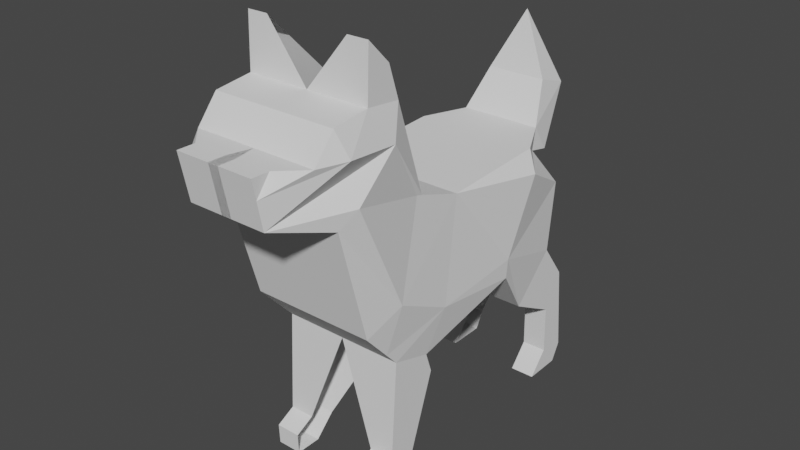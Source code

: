 # Source: dog.blend  (saved by Blender 3.2.14; exported with 4.5.12 LTS)
import bpy
from mathutils import Matrix  # noqa: F401  (used for matrix-valued properties, if any)

bpy.ops.wm.read_factory_settings(use_empty=True)
scene = bpy.context.scene
scene.name = 'Scene'

# ---- collections
col_collection = bpy.data.collections.new('Collection'); scene.collection.children.link(col_collection)

# ---- world
world_world = bpy.data.worlds.new('World'); scene.world = world_world
world_world.use_nodes = True; world_world.node_tree.nodes.clear()
_N = world_world.node_tree.nodes; _L = world_world.node_tree.links
n0 = _N.new('ShaderNodeOutputWorld'); n0.name = 'World Output'; n0.location = (300, 300)
n1 = _N.new('ShaderNodeBackground'); n1.name = 'Background'; n1.location = (10, 300)
n1.inputs[0].default_value = (0.05088, 0.05088, 0.05088, 1.0)
_L.new(n1.outputs[0], n0.inputs[0])
n0.is_active_output = True
world_world.color = (0.05088, 0.05088, 0.05088)
world_world.use_sun_shadow = False
world_world.sun_shadow_jitter_overblur = 0.0

# ---- meshes
me_cube_001 = bpy.data.meshes.new('Cube.001')
me_cube_001.from_pydata([(-0.277, 0.06362, 1.224), (-0.277, -0.1453, 1.295), (-0.277, -0.3267, 1.843), (-0.277, -0.4273, 1.945), (-0.3403, 0.5072, 1.167), (-0.277, 0.5489, 0.4987), (-0.3168, 0.3771, 0.8196), (-0.3168, -0.04481, 0.7881), (-0.277, 0.5565, 1.247), (-0.1836, 0.7378, 1.257), (-0.1355, 0.8443, 1.431), (-1.267e-07, 0.9054, 1.701), (-0.1355, 0.9961, 1.381), (-0.1836, 0.8167, 1.137), (-0.1836, 0.7201, 1.157), (-0.277, 0.7753, 1.019), (-0.277, 0.7398, 0.6994), (-0.277, 0.86, 0.5357), (-0.277, 0.8995, 0.1356), (-0.277, 0.8561, 0.0567), (-0.277, 0.6846, 0.05473), (-0.277, 0.7733, 0.1572), (-0.277, 0.7674, 0.38), (-0.277, 0.5387, 0.5042), (-0.3168, 0.3672, 0.7368), (-0.277, -0.1099, 0.587), (-0.277, -0.07832, 0.4943), (-0.2754, -0.1966, 0.1474), (-0.2754, -0.2873, 0.0567), (-0.2754, -0.4016, 0.0567), (-0.2754, -0.4056, 0.1474), (-0.2754, -0.3188, 0.1927), (-0.277, -0.2932, 0.6422), (-0.277, -0.4568, 0.8236), (-0.277, -0.5928, 1.32), (-0.177, -0.8334, 1.381), (-0.177, -0.8728, 1.586), (-0.277, -0.6934, 1.583), (-0.277, -0.6007, 1.695), (-0.277, -0.4351, 1.715), (-0.277, -0.3484, 0.7034), (-0.3168, -0.305, 0.9162), (-0.277, -0.1461, 1.293), (-0.277, -0.1748, 1.303), (-0.3193, -0.5317, 1.397), (-0.2762, -0.2281, 0.4391), (-0.177, -0.7935, 1.585), (-0.177, -0.8567, 1.503), (-0.3244, -0.5731, 1.586), (-0.277, -0.1467, 1.295), (-0.277, -0.2791, 1.699), (-0.3193, -0.3445, 1.569), (-0.1845, -0.3267, 1.843), (-0.1845, -0.4273, 1.945), (8.196e-08, -0.4568, 0.8236), (6.333e-08, -0.3484, 0.7034), (-0.1663, 0.6846, 0.05473), (-0.1663, 0.8561, 0.0567), (1.006e-07, -0.5928, 1.32), (5.588e-08, -0.2932, 0.6422), (-0.1663, 0.7733, 0.1572), (0.02301, -0.8334, 1.381), (-0.1663, 0.7674, 0.38), (0.02301, -0.8728, 1.586), (0.02301, -0.8567, 1.503), (5.588e-08, -0.2791, 1.699), (-6.333e-08, 0.5387, 0.5042), (-5.588e-08, 0.5489, 0.4987), (1.118e-07, -0.6934, 1.583), (0.02301, -0.7935, 1.585), (-3.912e-08, 0.3672, 0.7368), (-1.118e-07, 0.8443, 1.431), (-8.568e-08, 0.7378, 1.257), (1.043e-07, -0.6007, 1.695), (2.794e-08, -0.1099, 0.587), (-6.333e-08, 0.5565, 1.247), (3.725e-09, 0.06362, 1.224), (7.823e-08, -0.4351, 1.715), (2.515e-08, -0.07832, 0.4943), (-1.118e-07, 0.8167, 1.137), (-1.267e-07, 0.9961, 1.381), (-0.1647, -0.1966, 0.1474), (-8.568e-08, 0.7201, 1.157), (-1.267e-07, 0.9054, 1.701), (-0.1647, -0.2873, 0.0567), (-1.043e-07, 0.7753, 1.019), (-0.1647, -0.4016, 0.0567), (-8.196e-08, 0.7398, 0.6994), (-0.1647, -0.4056, 0.1474), (-1.118e-07, 0.86, 0.5357), (3.446e-08, -0.1453, 1.295), (-0.1647, -0.3188, 0.1927), (-0.1663, 0.8995, 0.1356), (0.277, 0.06362, 1.224), (0.277, -0.1453, 1.295), (0.277, -0.3267, 1.843), (0.277, -0.4273, 1.945), (0.3403, 0.5072, 1.167), (0.277, 0.5489, 0.4987), (0.3168, 0.3771, 0.8196), (0.3168, -0.04481, 0.7881), (0.277, 0.5565, 1.247), (0.1836, 0.7378, 1.257), (0.1355, 0.8443, 1.431), (0.1355, 0.9961, 1.381), (0.1836, 0.8167, 1.137), (0.1836, 0.7201, 1.157), (0.277, 0.7753, 1.019), (0.277, 0.7398, 0.6994), (0.277, 0.86, 0.5357), (0.277, 0.8995, 0.1356), (0.277, 0.8561, 0.0567), (0.277, 0.6846, 0.05473), (0.277, 0.7733, 0.1572), (0.277, 0.7674, 0.38), (0.277, 0.5387, 0.5042), (0.3168, 0.3672, 0.7368), (0.277, -0.1099, 0.587), (0.277, -0.07832, 0.4943), (0.2754, -0.1966, 0.1474), (0.2754, -0.2873, 0.0567), (0.2754, -0.4016, 0.0567), (0.2754, -0.4056, 0.1474), (0.2754, -0.3188, 0.1927), (0.277, -0.2932, 0.6422), (0.277, -0.4568, 0.8236), (0.277, -0.5928, 1.32), (0.177, -0.8334, 1.381), (0.177, -0.8728, 1.586), (0.277, -0.6934, 1.583), (0.277, -0.6007, 1.695), (0.277, -0.4351, 1.715), (0.277, -0.3484, 0.7034), (0.3168, -0.305, 0.9162), (0.277, -0.1461, 1.293), (0.277, -0.1748, 1.303), (0.3193, -0.5317, 1.397), (0.2762, -0.2281, 0.4391), (0.177, -0.7935, 1.585), (0.177, -0.8567, 1.503), (0.3244, -0.5731, 1.586), (0.277, -0.1467, 1.295), (0.277, -0.2791, 1.699), (0.3193, -0.3445, 1.569), (0.1845, -0.3267, 1.843), (0.1845, -0.4273, 1.945), (0.1663, 0.6846, 0.05473), (0.1663, 0.8561, 0.0567), (0.1663, 0.7733, 0.1572), (-0.02301, -0.8334, 1.381), (0.1663, 0.7674, 0.38), (-0.02301, -0.8728, 1.586), (-0.02301, -0.8567, 1.503), (-0.02301, -0.7935, 1.585), (0.1647, -0.1966, 0.1474), (0.1647, -0.2873, 0.0567), (0.1647, -0.4016, 0.0567), (0.1647, -0.4056, 0.1474), (0.1647, -0.3188, 0.1927), (0.1663, 0.8995, 0.1356)], [], [(6, 0, 7), (24, 6, 7), (25, 24, 7), (37, 48, 38), (6, 4, 0), (4, 8, 0), (8, 14, 9), (9, 12, 11, 10), (12, 9, 13), (13, 9, 14), (14, 8, 4, 15), (15, 4, 6, 16), (16, 22, 17), (23, 6, 24), (23, 16, 6), (22, 18, 17), (18, 21, 19), (21, 20, 19), (21, 18, 22), (22, 16, 5), (5, 16, 23), (33, 40, 41), (40, 32, 7, 41), (32, 31, 27, 45), (25, 7, 32, 45), (7, 0, 41), (0, 1, 42), (42, 41, 0), (42, 43, 41), (42, 49, 43), (41, 43, 44), (31, 28, 27), (28, 30, 29), (30, 28, 31), (27, 26, 25, 45), (48, 39, 38), (47, 46, 36), (46, 47, 48, 37), (35, 34, 44), (34, 33, 41, 44), (39, 2, 3), (2, 39, 50), (50, 49, 1), (49, 50, 51, 43), (51, 44, 43), (44, 51, 48, 47, 35), (51, 50, 39, 48), (49, 42, 1), (18, 19, 57, 92), (31, 32, 59, 91), (50, 1, 90, 65), (17, 18, 92, 89), (30, 31, 91, 88), (1, 0, 76, 90), (16, 17, 89, 87), (29, 30, 88, 86), (8, 9, 72, 75), (15, 16, 87, 85), (28, 29, 86, 84), (10, 11, 83, 71), (14, 15, 85, 82), (35, 47, 64, 61), (27, 28, 84, 81), (11, 12, 80, 83), (13, 14, 82, 79), (36, 46, 69, 63), (22, 5, 67, 62), (26, 27, 81, 78), (39, 3, 53, 77), (12, 13, 79, 80), (25, 26, 78, 74), (38, 39, 77, 73), (0, 8, 75, 76), (24, 25, 74, 70), (37, 38, 73, 68), (9, 10, 71, 72), (23, 24, 70, 66), (46, 37, 68, 69), (5, 23, 66, 67), (2, 50, 65, 52), (47, 36, 63, 64), (21, 22, 62, 60), (34, 35, 61, 58), (20, 21, 60, 56), (32, 40, 55, 59), (33, 34, 58, 54), (19, 20, 56, 57), (40, 33, 54, 55), (3, 2, 52, 53), (99, 100, 93), (116, 100, 99), (117, 100, 116), (129, 130, 140), (99, 93, 97), (97, 93, 101), (101, 102, 106), (102, 103, 11, 104), (104, 105, 102), (105, 106, 102), (106, 107, 97, 101), (107, 108, 99, 97), (108, 109, 114), (115, 116, 99), (115, 99, 108), (114, 109, 110), (110, 111, 113), (113, 111, 112), (113, 114, 110), (114, 98, 108), (98, 115, 108), (125, 133, 132), (132, 133, 100, 124), (124, 137, 119, 123), (117, 137, 124, 100), (100, 133, 93), (93, 134, 94), (134, 93, 133), (134, 133, 135), (134, 135, 141), (133, 136, 135), (123, 119, 120), (120, 121, 122), (122, 123, 120), (119, 137, 117, 118), (140, 130, 131), (139, 128, 138), (138, 129, 140, 139), (127, 136, 126), (126, 136, 133, 125), (131, 96, 95), (95, 142, 131), (142, 94, 141), (141, 135, 143, 142), (143, 135, 136), (136, 127, 139, 140, 143), (143, 140, 131, 142), (141, 94, 134), (110, 159, 147, 111), (123, 158, 59, 124), (142, 65, 90, 94), (109, 89, 159, 110), (122, 157, 158, 123), (94, 90, 76, 93), (108, 87, 89, 109), (121, 156, 157, 122), (101, 75, 72, 102), (107, 85, 87, 108), (120, 155, 156, 121), (103, 71, 83, 11), (106, 82, 85, 107), (127, 149, 152, 139), (119, 154, 155, 120), (11, 83, 80, 104), (105, 79, 82, 106), (128, 151, 153, 138), (114, 150, 67, 98), (118, 78, 154, 119), (131, 77, 145, 96), (104, 80, 79, 105), (117, 74, 78, 118), (130, 73, 77, 131), (93, 76, 75, 101), (116, 70, 74, 117), (129, 68, 73, 130), (102, 72, 71, 103), (115, 66, 70, 116), (138, 153, 68, 129), (98, 67, 66, 115), (95, 144, 65, 142), (139, 152, 151, 128), (113, 148, 150, 114), (126, 58, 149, 127), (112, 146, 148, 113), (124, 59, 55, 132), (125, 54, 58, 126), (111, 147, 146, 112), (132, 55, 54, 125), (96, 145, 144, 95)])
_uv = me_cube_001.uv_layers.new(name='UVMap')
_uv.uv.foreach_set('vector', [0.4775, 0.6641, 0.528, 0.6248, 0.4738, 0.6117, 0.4671, 0.6627, 0.4775, 0.6641, 0.4738, 0.6117, 0.4484, 0.6031, 0.4671, 0.6627, 0.4738, 0.6117, 0.5728, 0.5302, 0.5733, 0.5452, 0.5869, 0.5417, 0.4775, 0.6641, 0.5208, 0.6803, 0.528, 0.6248, 0.5208, 0.6803, 0.5309, 0.6864, 0.528, 0.6248, 0.5309, 0.6864, 0.5196, 0.7068, 0.5322, 0.7091, 0.5322, 0.7091, 0.5477, 0.7413, 0.5876, 0.73, 0.5538, 0.7224, 0.5477, 0.7413, 0.5322, 0.7091, 0.5171, 0.7189, 0.5171, 0.7189, 0.5322, 0.7091, 0.5196, 0.7068, 0.5196, 0.7068, 0.5309, 0.6864, 0.5208, 0.6803, 0.5023, 0.7137, 0.5023, 0.7137, 0.5208, 0.6803, 0.4775, 0.6641, 0.4624, 0.7093, 0.4624, 0.7093, 0.4225, 0.7128, 0.442, 0.7243, 0.438, 0.6842, 0.4775, 0.6641, 0.4671, 0.6627, 0.438, 0.6842, 0.4624, 0.7093, 0.4775, 0.6641, 0.4225, 0.7128, 0.3919, 0.7293, 0.442, 0.7243, 0.3919, 0.7293, 0.3947, 0.7135, 0.3821, 0.7238, 0.3947, 0.7135, 0.3818, 0.7024, 0.3821, 0.7238, 0.3947, 0.7135, 0.3919, 0.7293, 0.4225, 0.7128, 0.4225, 0.7128, 0.4624, 0.7093, 0.4373, 0.6854, 0.4373, 0.6854, 0.4624, 0.7093, 0.438, 0.6842, 0.4779, 0.5597, 0.4629, 0.5733, 0.4896, 0.5789, 0.4629, 0.5733, 0.4553, 0.5802, 0.4738, 0.6117, 0.4896, 0.5789, 0.4553, 0.5802, 0.404, 0.5866, 0.3984, 0.6019, 0.4318, 0.5921, 0.4484, 0.6031, 0.4738, 0.6117, 0.4553, 0.5802, 0.4318, 0.5921, 0.4738, 0.6117, 0.528, 0.6248, 0.4896, 0.5789, 0.528, 0.6248, 0.5368, 0.5987, 0.5366, 0.5986, 0.5366, 0.5986, 0.4896, 0.5789, 0.528, 0.6248, 0.5366, 0.5986, 0.5378, 0.595, 0.4896, 0.5789, 0.5366, 0.5986, 0.5369, 0.5985, 0.5378, 0.595, 0.4896, 0.5789, 0.5378, 0.595, 0.5497, 0.5504, 0.404, 0.5866, 0.387, 0.5905, 0.3984, 0.6019, 0.387, 0.5905, 0.3984, 0.5757, 0.387, 0.5762, 0.3984, 0.5757, 0.387, 0.5905, 0.404, 0.5866, 0.3984, 0.6019, 0.4368, 0.607, 0.4484, 0.6031, 0.4318, 0.5921, 0.5733, 0.5452, 0.5893, 0.5624, 0.5869, 0.5417, 0.5629, 0.5097, 0.5731, 0.5176, 0.5733, 0.5077, 0.5731, 0.5176, 0.5629, 0.5097, 0.5733, 0.5452, 0.5728, 0.5302, 0.5477, 0.5127, 0.54, 0.5427, 0.5497, 0.5504, 0.54, 0.5427, 0.4779, 0.5597, 0.4896, 0.5789, 0.5497, 0.5504, 0.5893, 0.5624, 0.6053, 0.576, 0.6182, 0.5634, 0.6053, 0.576, 0.5893, 0.5624, 0.5874, 0.5819, 0.5874, 0.5819, 0.5369, 0.5985, 0.5368, 0.5987, 0.5369, 0.5985, 0.5874, 0.5819, 0.5711, 0.5738, 0.5378, 0.595, 0.5711, 0.5738, 0.5497, 0.5504, 0.5378, 0.595, 0.5497, 0.5504, 0.5711, 0.5738, 0.5733, 0.5452, 0.5629, 0.5097, 0.5477, 0.5127, 0.5711, 0.5738, 0.5874, 0.5819, 0.5893, 0.5624, 0.5733, 0.5452, 0.5369, 0.5985, 0.5366, 0.5986, 0.5368, 0.5987, 0.3919, 0.7293, 0.3821, 0.7238, 0.3821, 0.7238, 0.3919, 0.7293, 0.404, 0.5866, 0.4553, 0.5802, 0.4553, 0.5802, 0.404, 0.5866, 0.5874, 0.5819, 0.5368, 0.5987, 0.5368, 0.5987, 0.5874, 0.5819, 0.442, 0.7243, 0.3919, 0.7293, 0.3919, 0.7293, 0.442, 0.7243, 0.3984, 0.5757, 0.404, 0.5866, 0.404, 0.5866, 0.3984, 0.5757, 0.5368, 0.5987, 0.528, 0.6248, 0.528, 0.6248, 0.5368, 0.5987, 0.4624, 0.7093, 0.442, 0.7243, 0.442, 0.7243, 0.4624, 0.7093, 0.387, 0.5762, 0.3984, 0.5757, 0.3984, 0.5757, 0.387, 0.5762, 0.5309, 0.6864, 0.5322, 0.7091, 0.5322, 0.7091, 0.5309, 0.6864, 0.5023, 0.7137, 0.4624, 0.7093, 0.4624, 0.7093, 0.5023, 0.7137, 0.387, 0.5905, 0.387, 0.5762, 0.387, 0.5762, 0.387, 0.5905, 0.5538, 0.7224, 0.5876, 0.73, 0.5876, 0.73, 0.5538, 0.7224, 0.5196, 0.7068, 0.5023, 0.7137, 0.5023, 0.7137, 0.5196, 0.7068, 0.5477, 0.5127, 0.5629, 0.5097, 0.5629, 0.5097, 0.5477, 0.5127, 0.3984, 0.6019, 0.387, 0.5905, 0.387, 0.5905, 0.3984, 0.6019, 0.5876, 0.73, 0.5477, 0.7413, 0.5477, 0.7413, 0.5876, 0.73, 0.5171, 0.7189, 0.5196, 0.7068, 0.5196, 0.7068, 0.5171, 0.7189, 0.5733, 0.5077, 0.5731, 0.5176, 0.5731, 0.5176, 0.5733, 0.5077, 0.4225, 0.7128, 0.4373, 0.6854, 0.4373, 0.6854, 0.4225, 0.7128, 0.4368, 0.607, 0.3984, 0.6019, 0.3984, 0.6019, 0.4368, 0.607, 0.5893, 0.5624, 0.6182, 0.5634, 0.6182, 0.5634, 0.5893, 0.5624, 0.5477, 0.7413, 0.5171, 0.7189, 0.5171, 0.7189, 0.5477, 0.7413, 0.4484, 0.6031, 0.4368, 0.607, 0.4368, 0.607, 0.4484, 0.6031, 0.5869, 0.5417, 0.5893, 0.5624, 0.5893, 0.5624, 0.5869, 0.5417, 0.528, 0.6248, 0.5309, 0.6864, 0.5309, 0.6864, 0.528, 0.6248, 0.4671, 0.6627, 0.4484, 0.6031, 0.4484, 0.6031, 0.4671, 0.6627, 0.5728, 0.5302, 0.5869, 0.5417, 0.5869, 0.5417, 0.5728, 0.5302, 0.5322, 0.7091, 0.5538, 0.7224, 0.5538, 0.7224, 0.5322, 0.7091, 0.438, 0.6842, 0.4671, 0.6627, 0.4671, 0.6627, 0.438, 0.6842, 0.5731, 0.5176, 0.5728, 0.5302, 0.5728, 0.5302, 0.5731, 0.5176, 0.4373, 0.6854, 0.438, 0.6842, 0.438, 0.6842, 0.4373, 0.6854, 0.6053, 0.576, 0.5874, 0.5819, 0.5874, 0.5819, 0.6053, 0.576, 0.5629, 0.5097, 0.5733, 0.5077, 0.5733, 0.5077, 0.5629, 0.5097, 0.3947, 0.7135, 0.4225, 0.7128, 0.4225, 0.7128, 0.3947, 0.7135, 0.54, 0.5427, 0.5477, 0.5127, 0.5477, 0.5127, 0.54, 0.5427, 0.3818, 0.7024, 0.3947, 0.7135, 0.3947, 0.7135, 0.3818, 0.7024, 0.4553, 0.5802, 0.4629, 0.5733, 0.4629, 0.5733, 0.4553, 0.5802, 0.4779, 0.5597, 0.54, 0.5427, 0.54, 0.5427, 0.4779, 0.5597, 0.3821, 0.7238, 0.3818, 0.7024, 0.3818, 0.7024, 0.3821, 0.7238, 0.4629, 0.5733, 0.4779, 0.5597, 0.4779, 0.5597, 0.4629, 0.5733, 0.6182, 0.5634, 0.6053, 0.576, 0.6053, 0.576, 0.6182, 0.5634, 0.4775, 0.6641, 0.4738, 0.6117, 0.528, 0.6248, 0.4671, 0.6627, 0.4738, 0.6117, 0.4775, 0.6641, 0.4484, 0.6031, 0.4738, 0.6117, 0.4671, 0.6627, 0.5728, 0.5302, 0.5869, 0.5417, 0.5733, 0.5452, 0.4775, 0.6641, 0.528, 0.6248, 0.5208, 0.6803, 0.5208, 0.6803, 0.528, 0.6248, 0.5309, 0.6864, 0.5309, 0.6864, 0.5322, 0.7091, 0.5196, 0.7068, 0.5322, 0.7091, 0.5538, 0.7224, 0.5876, 0.73, 0.5477, 0.7413, 0.5477, 0.7413, 0.5171, 0.7189, 0.5322, 0.7091, 0.5171, 0.7189, 0.5196, 0.7068, 0.5322, 0.7091, 0.5196, 0.7068, 0.5023, 0.7137, 0.5208, 0.6803, 0.5309, 0.6864, 0.5023, 0.7137, 0.4624, 0.7093, 0.4775, 0.6641, 0.5208, 0.6803, 0.4624, 0.7093, 0.442, 0.7243, 0.4225, 0.7128, 0.438, 0.6842, 0.4671, 0.6627, 0.4775, 0.6641, 0.438, 0.6842, 0.4775, 0.6641, 0.4624, 0.7093, 0.4225, 0.7128, 0.442, 0.7243, 0.3919, 0.7293, 0.3919, 0.7293, 0.3821, 0.7238, 0.3947, 0.7135, 0.3947, 0.7135, 0.3821, 0.7238, 0.3818, 0.7024, 0.3947, 0.7135, 0.4225, 0.7128, 0.3919, 0.7293, 0.4225, 0.7128, 0.4373, 0.6854, 0.4624, 0.7093, 0.4373, 0.6854, 0.438, 0.6842, 0.4624, 0.7093, 0.4779, 0.5597, 0.4896, 0.5789, 0.4629, 0.5733, 0.4629, 0.5733, 0.4896, 0.5789, 0.4738, 0.6117, 0.4553, 0.5802, 0.4553, 0.5802, 0.4318, 0.5921, 0.3984, 0.6019, 0.404, 0.5866, 0.4484, 0.6031, 0.4318, 0.5921, 0.4553, 0.5802, 0.4738, 0.6117, 0.4738, 0.6117, 0.4896, 0.5789, 0.528, 0.6248, 0.528, 0.6248, 0.5366, 0.5986, 0.5368, 0.5987, 0.5366, 0.5986, 0.528, 0.6248, 0.4896, 0.5789, 0.5366, 0.5986, 0.4896, 0.5789, 0.5378, 0.595, 0.5366, 0.5986, 0.5378, 0.595, 0.5369, 0.5985, 0.4896, 0.5789, 0.5497, 0.5504, 0.5378, 0.595, 0.404, 0.5866, 0.3984, 0.6019, 0.387, 0.5905, 0.387, 0.5905, 0.387, 0.5762, 0.3984, 0.5757, 0.3984, 0.5757, 0.404, 0.5866, 0.387, 0.5905, 0.3984, 0.6019, 0.4318, 0.5921, 0.4484, 0.6031, 0.4368, 0.607, 0.5733, 0.5452, 0.5869, 0.5417, 0.5893, 0.5624, 0.5629, 0.5097, 0.5733, 0.5077, 0.5731, 0.5176, 0.5731, 0.5176, 0.5728, 0.5302, 0.5733, 0.5452, 0.5629, 0.5097, 0.5477, 0.5127, 0.5497, 0.5504, 0.54, 0.5427, 0.54, 0.5427, 0.5497, 0.5504, 0.4896, 0.5789, 0.4779, 0.5597, 0.5893, 0.5624, 0.6182, 0.5634, 0.6053, 0.576, 0.6053, 0.576, 0.5874, 0.5819, 0.5893, 0.5624, 0.5874, 0.5819, 0.5368, 0.5987, 0.5369, 0.5985, 0.5369, 0.5985, 0.5378, 0.595, 0.5711, 0.5738, 0.5874, 0.5819, 0.5711, 0.5738, 0.5378, 0.595, 0.5497, 0.5504, 0.5497, 0.5504, 0.5477, 0.5127, 0.5629, 0.5097, 0.5733, 0.5452, 0.5711, 0.5738, 0.5711, 0.5738, 0.5733, 0.5452, 0.5893, 0.5624, 0.5874, 0.5819, 0.5369, 0.5985, 0.5368, 0.5987, 0.5366, 0.5986, 0.3919, 0.7293, 0.3919, 0.7293, 0.3821, 0.7238, 0.3821, 0.7238, 0.404, 0.5866, 0.404, 0.5866, 0.4553, 0.5802, 0.4553, 0.5802, 0.5874, 0.5819, 0.5874, 0.5819, 0.5368, 0.5987, 0.5368, 0.5987, 0.442, 0.7243, 0.442, 0.7243, 0.3919, 0.7293, 0.3919, 0.7293, 0.3984, 0.5757, 0.3984, 0.5757, 0.404, 0.5866, 0.404, 0.5866, 0.5368, 0.5987, 0.5368, 0.5987, 0.528, 0.6248, 0.528, 0.6248, 0.4624, 0.7093, 0.4624, 0.7093, 0.442, 0.7243, 0.442, 0.7243, 0.387, 0.5762, 0.387, 0.5762, 0.3984, 0.5757, 0.3984, 0.5757, 0.5309, 0.6864, 0.5309, 0.6864, 0.5322, 0.7091, 0.5322, 0.7091, 0.5023, 0.7137, 0.5023, 0.7137, 0.4624, 0.7093, 0.4624, 0.7093, 0.387, 0.5905, 0.387, 0.5905, 0.387, 0.5762, 0.387, 0.5762, 0.5538, 0.7224, 0.5538, 0.7224, 0.5876, 0.73, 0.5876, 0.73, 0.5196, 0.7068, 0.5196, 0.7068, 0.5023, 0.7137, 0.5023, 0.7137, 0.5477, 0.5127, 0.5477, 0.5127, 0.5629, 0.5097, 0.5629, 0.5097, 0.3984, 0.6019, 0.3984, 0.6019, 0.387, 0.5905, 0.387, 0.5905, 0.5876, 0.73, 0.5876, 0.73, 0.5477, 0.7413, 0.5477, 0.7413, 0.5171, 0.7189, 0.5171, 0.7189, 0.5196, 0.7068, 0.5196, 0.7068, 0.5733, 0.5077, 0.5733, 0.5077, 0.5731, 0.5176, 0.5731, 0.5176, 0.4225, 0.7128, 0.4225, 0.7128, 0.4373, 0.6854, 0.4373, 0.6854, 0.4368, 0.607, 0.4368, 0.607, 0.3984, 0.6019, 0.3984, 0.6019, 0.5893, 0.5624, 0.5893, 0.5624, 0.6182, 0.5634, 0.6182, 0.5634, 0.5477, 0.7413, 0.5477, 0.7413, 0.5171, 0.7189, 0.5171, 0.7189, 0.4484, 0.6031, 0.4484, 0.6031, 0.4368, 0.607, 0.4368, 0.607, 0.5869, 0.5417, 0.5869, 0.5417, 0.5893, 0.5624, 0.5893, 0.5624, 0.528, 0.6248, 0.528, 0.6248, 0.5309, 0.6864, 0.5309, 0.6864, 0.4671, 0.6627, 0.4671, 0.6627, 0.4484, 0.6031, 0.4484, 0.6031, 0.5728, 0.5302, 0.5728, 0.5302, 0.5869, 0.5417, 0.5869, 0.5417, 0.5322, 0.7091, 0.5322, 0.7091, 0.5538, 0.7224, 0.5538, 0.7224, 0.438, 0.6842, 0.438, 0.6842, 0.4671, 0.6627, 0.4671, 0.6627, 0.5731, 0.5176, 0.5731, 0.5176, 0.5728, 0.5302, 0.5728, 0.5302, 0.4373, 0.6854, 0.4373, 0.6854, 0.438, 0.6842, 0.438, 0.6842, 0.6053, 0.576, 0.6053, 0.576, 0.5874, 0.5819, 0.5874, 0.5819, 0.5629, 0.5097, 0.5629, 0.5097, 0.5733, 0.5077, 0.5733, 0.5077, 0.3947, 0.7135, 0.3947, 0.7135, 0.4225, 0.7128, 0.4225, 0.7128, 0.54, 0.5427, 0.54, 0.5427, 0.5477, 0.5127, 0.5477, 0.5127, 0.3818, 0.7024, 0.3818, 0.7024, 0.3947, 0.7135, 0.3947, 0.7135, 0.4553, 0.5802, 0.4553, 0.5802, 0.4629, 0.5733, 0.4629, 0.5733, 0.4779, 0.5597, 0.4779, 0.5597, 0.54, 0.5427, 0.54, 0.5427, 0.3821, 0.7238, 0.3821, 0.7238, 0.3818, 0.7024, 0.3818, 0.7024, 0.4629, 0.5733, 0.4629, 0.5733, 0.4779, 0.5597, 0.4779, 0.5597, 0.6182, 0.5634, 0.6182, 0.5634, 0.6053, 0.576, 0.6053, 0.576])
me_cube_001.update()

# ---- objects
ob_empty = bpy.data.objects.new('Empty', None)
ob_cube = bpy.data.objects.new('Cube', me_cube_001)

# ---- transforms, parenting, visibility, modifiers, constraints
ob_empty.location = (0.0, 0.0, 0.9771)
ob_empty.rotation_euler = (1.571, -0.0, 1.571)
ob_empty.scale = (0.4267, 0.4267, 0.4267)
ob_empty.empty_display_type = 'IMAGE'
ob_empty.empty_display_size = 5.0
ob_cube.location = (0.0, 0.0, 0.0)

# ---- collection membership
col_collection.objects.link(ob_empty)
col_collection.objects.link(ob_cube)

# ---- scene / render settings (as saved in the file)
scene.frame_start = 1; scene.frame_end = 250; scene.frame_set(1)
scene.render.engine = 'BLENDER_EEVEE_NEXT'
scene.cycles.sampling_pattern = 'TABULATED_SOBOL'
scene.cycles.use_light_tree = False
scene.view_settings.view_transform = 'Filmic'
bpy.context.view_layer.update()

# ---- added for rendering (the .blend has no active camera and no usable light): camera, sun
cam_auto = bpy.data.cameras.new('AutoCamera')
cam_auto.lens = 50.0
cam_auto.sensor_width = 36.0
cam_auto.clip_end = 1000.0
ob_auto_camera = bpy.data.objects.new('AutoCamera', cam_auto)
scene.collection.objects.link(ob_auto_camera)
ob_auto_camera.location = (2.53889, -2.98502, 3.03111)
ob_auto_camera.rotation_euler = (1.09748, -7.21219e-08, 0.694738)
scene.camera = ob_auto_camera
light_auto_sun = bpy.data.lights.new('AutoSun', 'SUN')
light_auto_sun.energy = 3.0
light_auto_sun.angle = 0.0523599
ob_auto_sun = bpy.data.objects.new('AutoSun', light_auto_sun)
scene.collection.objects.link(ob_auto_sun)
ob_auto_sun.rotation_euler = (0.872665, 0.174533, 0.523599)
bpy.context.view_layer.update()
